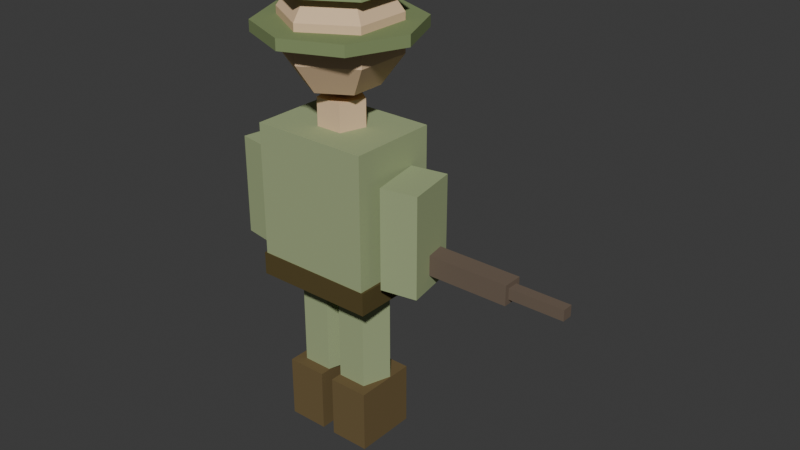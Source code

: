 # Source: unit_infantry.blend  (saved by Blender 5.1.30; exported with 4.5.12 LTS)
import bpy
from mathutils import Matrix  # noqa: F401  (used for matrix-valued properties, if any)

bpy.ops.wm.read_factory_settings(use_empty=True)
scene = bpy.context.scene
scene.name = 'Scene'

# ---- collections
col_collection = bpy.data.collections.new('Collection'); scene.collection.children.link(col_collection)

# ---- materials (node trees are filled in below, after node groups)
mat_inf_skin = bpy.data.materials.new('inf_skin')
mat_inf_skin.diffuse_color = (0.7843, 0.5647, 0.3529, 1.0)
mat_inf_boot = bpy.data.materials.new('inf_boot')
mat_inf_boot.diffuse_color = (0.1647, 0.1176, 0.0549, 1.0)
mat_inf_uniform = bpy.data.materials.new('inf_uniform')
mat_inf_uniform.diffuse_color = (0.3529, 0.4196, 0.2275, 1.0)
mat_inf_belt = bpy.data.materials.new('inf_belt')
mat_inf_belt.diffuse_color = (0.102, 0.07843, 0.03137, 1.0)
mat_inf_helmet = bpy.data.materials.new('inf_helmet')
mat_inf_helmet.diffuse_color = (0.2275, 0.2902, 0.1333, 1.0)
mat_inf_rifle = bpy.data.materials.new('inf_rifle')
mat_inf_rifle.diffuse_color = (0.1647, 0.1255, 0.09412, 1.0)

# ---- material node trees
mat_inf_skin.use_nodes = True; mat_inf_skin.node_tree.nodes.clear()
_N = mat_inf_skin.node_tree.nodes; _L = mat_inf_skin.node_tree.links
n0 = _N.new('ShaderNodeBsdfPrincipled'); n0.name = 'Principled BSDF'; n0.location = (10, 300)
n0.inputs[0].default_value = (0.7843, 0.5647, 0.3529, 1.0)
n0.inputs[2].default_value = 1.0
n0.inputs[13].default_value = 0.0
n1 = _N.new('ShaderNodeOutputMaterial'); n1.name = 'Material Output'; n1.location = (300, 300)
_L.new(n0.outputs[0], n1.inputs[0])
n1.is_active_output = True
mat_inf_boot.use_nodes = True; mat_inf_boot.node_tree.nodes.clear()
_N = mat_inf_boot.node_tree.nodes; _L = mat_inf_boot.node_tree.links
n0 = _N.new('ShaderNodeBsdfPrincipled'); n0.name = 'Principled BSDF'; n0.location = (10, 300)
n0.inputs[0].default_value = (0.1647, 0.1176, 0.0549, 1.0)
n0.inputs[2].default_value = 1.0
n0.inputs[13].default_value = 0.0
n1 = _N.new('ShaderNodeOutputMaterial'); n1.name = 'Material Output'; n1.location = (300, 300)
_L.new(n0.outputs[0], n1.inputs[0])
n1.is_active_output = True
mat_inf_uniform.use_nodes = True; mat_inf_uniform.node_tree.nodes.clear()
_N = mat_inf_uniform.node_tree.nodes; _L = mat_inf_uniform.node_tree.links
n0 = _N.new('ShaderNodeBsdfPrincipled'); n0.name = 'Principled BSDF'; n0.location = (10, 300)
n0.inputs[0].default_value = (0.3529, 0.4196, 0.2275, 1.0)
n0.inputs[2].default_value = 1.0
n0.inputs[13].default_value = 0.0
n1 = _N.new('ShaderNodeOutputMaterial'); n1.name = 'Material Output'; n1.location = (300, 300)
_L.new(n0.outputs[0], n1.inputs[0])
n1.is_active_output = True
mat_inf_belt.use_nodes = True; mat_inf_belt.node_tree.nodes.clear()
_N = mat_inf_belt.node_tree.nodes; _L = mat_inf_belt.node_tree.links
n0 = _N.new('ShaderNodeBsdfPrincipled'); n0.name = 'Principled BSDF'; n0.location = (10, 300)
n0.inputs[0].default_value = (0.102, 0.07843, 0.03137, 1.0)
n0.inputs[2].default_value = 1.0
n0.inputs[13].default_value = 0.0
n1 = _N.new('ShaderNodeOutputMaterial'); n1.name = 'Material Output'; n1.location = (300, 300)
_L.new(n0.outputs[0], n1.inputs[0])
n1.is_active_output = True
mat_inf_helmet.use_nodes = True; mat_inf_helmet.node_tree.nodes.clear()
_N = mat_inf_helmet.node_tree.nodes; _L = mat_inf_helmet.node_tree.links
n0 = _N.new('ShaderNodeBsdfPrincipled'); n0.name = 'Principled BSDF'; n0.location = (10, 300)
n0.inputs[0].default_value = (0.2275, 0.2902, 0.1333, 1.0)
n0.inputs[2].default_value = 1.0
n0.inputs[13].default_value = 0.0
n1 = _N.new('ShaderNodeOutputMaterial'); n1.name = 'Material Output'; n1.location = (300, 300)
_L.new(n0.outputs[0], n1.inputs[0])
n1.is_active_output = True
mat_inf_rifle.use_nodes = True; mat_inf_rifle.node_tree.nodes.clear()
_N = mat_inf_rifle.node_tree.nodes; _L = mat_inf_rifle.node_tree.links
n0 = _N.new('ShaderNodeBsdfPrincipled'); n0.name = 'Principled BSDF'; n0.location = (10, 300)
n0.inputs[0].default_value = (0.1647, 0.1255, 0.09412, 1.0)
n0.inputs[2].default_value = 1.0
n0.inputs[13].default_value = 0.0
n1 = _N.new('ShaderNodeOutputMaterial'); n1.name = 'Material Output'; n1.location = (300, 300)
_L.new(n0.outputs[0], n1.inputs[0])
n1.is_active_output = True

# ---- world
world_world = bpy.data.worlds.new('World'); scene.world = world_world
world_world.use_nodes = True; world_world.node_tree.nodes.clear()
_N = world_world.node_tree.nodes; _L = world_world.node_tree.links
n0 = _N.new('ShaderNodeOutputWorld'); n0.name = 'World Output'; n0.location = (200, 100)
n1 = _N.new('ShaderNodeBackground'); n1.name = 'Background'; n1.location = (-200, 100)
n1.inputs[0].default_value = (0.05088, 0.05088, 0.05088, 1.0)
_L.new(n1.outputs[0], n0.inputs[0])
n0.is_active_output = True
world_world.color = (0.05088, 0.05088, 0.05088)
world_world.sun_shadow_jitter_overblur = 0.0

# ---- meshes
me_sphere = bpy.data.meshes.new('Sphere')
me_sphere.from_pydata([(0.0, 0.0, 0.51), (0.0, 0.0, 0.51), (0.0, 0.0, 0.51), (0.0, 0.0, 0.51), (0.0, 0.0, 0.51), (0.0, 0.0, 0.51), (0.0, 0.06182, 0.4249), (0.0, 0.06182, 0.4249), (0.0, 0.06182, 0.4249), (0.0, 0.06182, 0.4249), (0.0, 0.03821, 0.3924), (0.0, 0.03821, 0.3924), (0.0, 0.03821, 0.3924), (0.0, 0.03821, 0.3924), (0.0, 0.0, 0.38), (0.0, 0.0, 0.38), (0.0, 0.0, 0.38), (0.0, 0.0, 0.38), (0.0, 0.0, 0.38), (0.0, 0.0, 0.38), (0.03309, 0.0191, 0.4976), (0.03309, 0.0191, 0.4976), (0.03309, 0.0191, 0.4976), (0.03309, 0.0191, 0.4976), (0.05354, 0.03091, 0.4651), (0.05354, 0.03091, 0.4651), (0.05354, 0.03091, 0.4651), (0.05354, 0.03091, 0.4651), (0.05354, 0.03091, 0.4249), (0.05354, 0.03091, 0.4249), (0.05354, 0.03091, 0.4249), (0.05354, 0.03091, 0.4249), (0.03309, 0.0191, 0.3924), (0.03309, 0.0191, 0.3924), (0.03309, 0.0191, 0.3924), (0.03309, 0.0191, 0.3924), (0.03309, -0.0191, 0.4976), (0.03309, -0.0191, 0.4976), (0.03309, -0.0191, 0.4976), (0.03309, -0.0191, 0.4976), (0.05354, -0.03091, 0.4651), (0.05354, -0.03091, 0.4651), (0.05354, -0.03091, 0.4651), (0.05354, -0.03091, 0.4651), (0.05354, -0.03091, 0.4249), (0.05354, -0.03091, 0.4249), (0.05354, -0.03091, 0.4249), (0.05354, -0.03091, 0.4249), (0.03309, -0.0191, 0.3924), (0.03309, -0.0191, 0.3924), (0.03309, -0.0191, 0.3924), (0.03309, -0.0191, 0.3924), (-7.451e-09, -0.03821, 0.4976), (-7.451e-09, -0.03821, 0.4976), (-7.451e-09, -0.03821, 0.4976), (-7.451e-09, -0.03821, 0.4976), (-7.451e-09, -0.06182, 0.4651), (-7.451e-09, -0.06182, 0.4651), (-7.451e-09, -0.06182, 0.4651), (-7.451e-09, -0.06182, 0.4651), (-7.451e-09, -0.06182, 0.4249), (-7.451e-09, -0.06182, 0.4249), (-7.451e-09, -0.06182, 0.4249), (-7.451e-09, -0.06182, 0.4249), (-7.451e-09, -0.03821, 0.3924), (-7.451e-09, -0.03821, 0.3924), (-7.451e-09, -0.03821, 0.3924), (-7.451e-09, -0.03821, 0.3924), (-0.03309, -0.0191, 0.4976), (-0.03309, -0.0191, 0.4976), (-0.03309, -0.0191, 0.4976), (-0.03309, -0.0191, 0.4976), (-0.05354, -0.03091, 0.4651), (-0.05354, -0.03091, 0.4651), (-0.05354, -0.03091, 0.4651), (-0.05354, -0.03091, 0.4651), (-0.05354, -0.03091, 0.4249), (-0.05354, -0.03091, 0.4249), (-0.05354, -0.03091, 0.4249), (-0.05354, -0.03091, 0.4249), (-0.03309, -0.0191, 0.3924), (-0.03309, -0.0191, 0.3924), (-0.03309, -0.0191, 0.3924), (-0.03309, -0.0191, 0.3924), (-0.03309, 0.0191, 0.4976), (-0.03309, 0.0191, 0.4976), (-0.03309, 0.0191, 0.4976), (-0.03309, 0.0191, 0.4976), (-0.05354, 0.03091, 0.4651), (-0.05354, 0.03091, 0.4651), (-0.05354, 0.03091, 0.4651), (-0.05354, 0.03091, 0.4651), (-0.05354, 0.03091, 0.4249), (-0.05354, 0.03091, 0.4249), (-0.05354, 0.03091, 0.4249), (-0.05354, 0.03091, 0.4249), (-0.03309, 0.0191, 0.3924), (-0.03309, 0.0191, 0.3924), (-0.03309, 0.0191, 0.3924), (-0.03309, 0.0191, 0.3924), (1.49e-08, 0.03821, 0.4976), (1.49e-08, 0.03821, 0.4976), (1.49e-08, 0.03821, 0.4976), (1.49e-08, 0.03821, 0.4976), (1.863e-08, 0.06182, 0.4651), (1.863e-08, 0.06182, 0.4651), (1.863e-08, 0.06182, 0.4651), (1.863e-08, 0.06182, 0.4651), (0.0, 0.025, 0.35), (0.0, 0.025, 0.35), (0.0, 0.025, 0.35), (0.0, 0.025, 0.38), (0.0, 0.025, 0.38), (0.0, 0.025, 0.38), (0.02378, 0.007725, 0.35), (0.02378, 0.007725, 0.35), (0.02378, 0.007725, 0.35), (0.02378, 0.007725, 0.38), (0.02378, 0.007725, 0.38), (0.02378, 0.007725, 0.38), (0.01469, -0.02023, 0.35), (0.01469, -0.02023, 0.35), (0.01469, -0.02023, 0.35), (0.01469, -0.02023, 0.38), (0.01469, -0.02023, 0.38), (0.01469, -0.02023, 0.38), (-0.01469, -0.02023, 0.35), (-0.01469, -0.02023, 0.35), (-0.01469, -0.02023, 0.35), (-0.01469, -0.02023, 0.38), (-0.01469, -0.02023, 0.38), (-0.01469, -0.02023, 0.38), (-0.02378, 0.007725, 0.35), (-0.02378, 0.007725, 0.35), (-0.02378, 0.007725, 0.35), (-0.02378, 0.007725, 0.38), (-0.02378, 0.007725, 0.38), (-0.02378, 0.007725, 0.38), (-0.0525, -0.035, 0.0), (-0.0525, -0.035, 0.0), (-0.0525, -0.035, 0.0), (-0.0525, -0.035, 0.07), (-0.0525, -0.035, 0.07), (-0.0525, -0.035, 0.07), (-0.0525, 0.035, 0.0), (-0.0525, 0.035, 0.0), (-0.0525, 0.035, 0.0), (-0.0525, 0.035, 0.07), (-0.0525, 0.035, 0.07), (-0.0525, 0.035, 0.07), (-0.0075, -0.035, 0.0), (-0.0075, -0.035, 0.0), (-0.0075, -0.035, 0.0), (-0.0075, -0.035, 0.07), (-0.0075, -0.035, 0.07), (-0.0075, -0.035, 0.07), (-0.0075, 0.035, 0.0), (-0.0075, 0.035, 0.0), (-0.0075, 0.035, 0.0), (-0.0075, 0.035, 0.07), (-0.0075, 0.035, 0.07), (-0.0075, 0.035, 0.07), (0.0075, -0.035, 0.0), (0.0075, -0.035, 0.0), (0.0075, -0.035, 0.0), (0.0075, -0.035, 0.07), (0.0075, -0.035, 0.07), (0.0075, -0.035, 0.07), (0.0075, 0.035, 0.0), (0.0075, 0.035, 0.0), (0.0075, 0.035, 0.0), (0.0075, 0.035, 0.07), (0.0075, 0.035, 0.07), (0.0075, 0.035, 0.07), (0.0525, -0.035, 0.0), (0.0525, -0.035, 0.0), (0.0525, -0.035, 0.0), (0.0525, -0.035, 0.07), (0.0525, -0.035, 0.07), (0.0525, -0.035, 0.07), (0.0525, 0.035, 0.0), (0.0525, 0.035, 0.0), (0.0525, 0.035, 0.0), (0.0525, 0.035, 0.07), (0.0525, 0.035, 0.07), (0.0525, 0.035, 0.07), (-0.025, 0.028, 0.07), (-0.025, 0.028, 0.07), (-0.025, 0.028, 0.07), (-0.025, 0.028, 0.18), (-0.025, 0.028, 0.18), (-0.025, 0.028, 0.18), (0.00163, 0.008652, 0.07), (0.00163, 0.008652, 0.07), (0.00163, 0.008652, 0.07), (0.00163, 0.008652, 0.18), (0.00163, 0.008652, 0.18), (0.00163, 0.008652, 0.18), (-0.008542, -0.02265, 0.07), (-0.008542, -0.02265, 0.07), (-0.008542, -0.02265, 0.07), (-0.008542, -0.02265, 0.18), (-0.008542, -0.02265, 0.18), (-0.008542, -0.02265, 0.18), (-0.04146, -0.02265, 0.07), (-0.04146, -0.02265, 0.07), (-0.04146, -0.02265, 0.07), (-0.04146, -0.02265, 0.18), (-0.04146, -0.02265, 0.18), (-0.04146, -0.02265, 0.18), (-0.05163, 0.008652, 0.07), (-0.05163, 0.008652, 0.07), (-0.05163, 0.008652, 0.07), (-0.05163, 0.008652, 0.18), (-0.05163, 0.008652, 0.18), (-0.05163, 0.008652, 0.18), (0.025, 0.028, 0.07), (0.025, 0.028, 0.07), (0.025, 0.028, 0.07), (0.025, 0.028, 0.18), (0.025, 0.028, 0.18), (0.025, 0.028, 0.18), (0.05163, 0.008652, 0.07), (0.05163, 0.008652, 0.07), (0.05163, 0.008652, 0.07), (0.05163, 0.008652, 0.18), (0.05163, 0.008652, 0.18), (0.05163, 0.008652, 0.18), (0.04146, -0.02265, 0.07), (0.04146, -0.02265, 0.07), (0.04146, -0.02265, 0.07), (0.04146, -0.02265, 0.18), (0.04146, -0.02265, 0.18), (0.04146, -0.02265, 0.18), (0.008542, -0.02265, 0.07), (0.008542, -0.02265, 0.07), (0.008542, -0.02265, 0.07), (0.008542, -0.02265, 0.18), (0.008542, -0.02265, 0.18), (0.008542, -0.02265, 0.18), (-0.00163, 0.008652, 0.07), (-0.00163, 0.008652, 0.07), (-0.00163, 0.008652, 0.07), (-0.00163, 0.008652, 0.18), (-0.00163, 0.008652, 0.18), (-0.00163, 0.008652, 0.18), (-0.065, -0.05, 0.18), (-0.065, -0.05, 0.18), (-0.065, -0.05, 0.18), (-0.065, -0.05, 0.35), (-0.065, -0.05, 0.35), (-0.065, -0.05, 0.35), (-0.065, 0.05, 0.18), (-0.065, 0.05, 0.18), (-0.065, 0.05, 0.18), (-0.065, 0.05, 0.35), (-0.065, 0.05, 0.35), (-0.065, 0.05, 0.35), (0.065, -0.05, 0.18), (0.065, -0.05, 0.18), (0.065, -0.05, 0.18), (0.065, -0.05, 0.35), (0.065, -0.05, 0.35), (0.065, -0.05, 0.35), (0.065, 0.05, 0.18), (0.065, 0.05, 0.18), (0.065, 0.05, 0.18), (0.065, 0.05, 0.35), (0.065, 0.05, 0.35), (0.065, 0.05, 0.35), (-0.1149, -0.02607, 0.205), (-0.1149, -0.02607, 0.205), (-0.1149, -0.02607, 0.205), (-0.1149, -0.02607, 0.315), (-0.1149, -0.02607, 0.315), (-0.1149, -0.02607, 0.315), (-0.1045, 0.03302, 0.205), (-0.1045, 0.03302, 0.205), (-0.1045, 0.03302, 0.205), (-0.1045, 0.03302, 0.315), (-0.1045, 0.03302, 0.315), (-0.1045, 0.03302, 0.315), (-0.07551, -0.03302, 0.205), (-0.07551, -0.03302, 0.205), (-0.07551, -0.03302, 0.205), (-0.07551, -0.03302, 0.315), (-0.07551, -0.03302, 0.315), (-0.07551, -0.03302, 0.315), (-0.06509, 0.02607, 0.205), (-0.06509, 0.02607, 0.205), (-0.06509, 0.02607, 0.205), (-0.06509, 0.02607, 0.315), (-0.06509, 0.02607, 0.315), (-0.06509, 0.02607, 0.315), (0.07551, -0.03302, 0.205), (0.07551, -0.03302, 0.205), (0.07551, -0.03302, 0.205), (0.07551, -0.03302, 0.315), (0.07551, -0.03302, 0.315), (0.07551, -0.03302, 0.315), (0.06509, 0.02607, 0.205), (0.06509, 0.02607, 0.205), (0.06509, 0.02607, 0.205), (0.06509, 0.02607, 0.315), (0.06509, 0.02607, 0.315), (0.06509, 0.02607, 0.315), (0.1149, -0.02607, 0.205), (0.1149, -0.02607, 0.205), (0.1149, -0.02607, 0.205), (0.1149, -0.02607, 0.315), (0.1149, -0.02607, 0.315), (0.1149, -0.02607, 0.315), (0.1045, 0.03302, 0.205), (0.1045, 0.03302, 0.205), (0.1045, 0.03302, 0.205), (0.1045, 0.03302, 0.315), (0.1045, 0.03302, 0.315), (0.1045, 0.03302, 0.315), (-0.0675, -0.051, 0.18), (-0.0675, -0.051, 0.18), (-0.0675, -0.051, 0.18), (-0.0675, -0.051, 0.205), (-0.0675, -0.051, 0.205), (-0.0675, -0.051, 0.205), (-0.0675, 0.051, 0.18), (-0.0675, 0.051, 0.18), (-0.0675, 0.051, 0.18), (-0.0675, 0.051, 0.205), (-0.0675, 0.051, 0.205), (-0.0675, 0.051, 0.205), (0.0675, -0.051, 0.18), (0.0675, -0.051, 0.18), (0.0675, -0.051, 0.18), (0.0675, -0.051, 0.205), (0.0675, -0.051, 0.205), (0.0675, -0.051, 0.205), (0.0675, 0.051, 0.18), (0.0675, 0.051, 0.18), (0.0675, 0.051, 0.18), (0.0675, 0.051, 0.205), (0.0675, 0.051, 0.205), (0.0675, 0.051, 0.205), (0.0, 0.0, 0.525), (0.0, 0.0, 0.525), (0.0, 0.0, 0.525), (0.0, 0.0, 0.525), (0.0, 0.0, 0.525), (0.0, 0.0, 0.525), (0.05625, 0.03248, 0.4875), (0.05625, 0.03248, 0.4875), (0.05625, -0.03248, 0.4875), (0.05625, -0.03248, 0.4875), (-1.304e-08, -0.06495, 0.4875), (-1.304e-08, -0.06495, 0.4875), (-0.05625, -0.03248, 0.4875), (-0.05625, -0.03248, 0.4875), (-0.05625, 0.03248, 0.4875), (-0.05625, 0.03248, 0.4875), (2.608e-08, 0.06495, 0.4875), (2.608e-08, 0.06495, 0.4875), (0.0, 0.085, 0.445), (0.0, 0.085, 0.445), (0.0, 0.085, 0.445), (0.0, 0.085, 0.457), (0.0, 0.085, 0.457), (0.0, 0.085, 0.457), (0.0601, 0.0601, 0.445), (0.0601, 0.0601, 0.445), (0.0601, 0.0601, 0.445), (0.0601, 0.0601, 0.457), (0.0601, 0.0601, 0.457), (0.0601, 0.0601, 0.457), (0.085, 0.0, 0.445), (0.085, 0.0, 0.445), (0.085, 0.0, 0.445), (0.085, 0.0, 0.457), (0.085, 0.0, 0.457), (0.085, 0.0, 0.457), (0.0601, -0.0601, 0.445), (0.0601, -0.0601, 0.445), (0.0601, -0.0601, 0.445), (0.0601, -0.0601, 0.457), (0.0601, -0.0601, 0.457), (0.0601, -0.0601, 0.457), (0.0, -0.085, 0.445), (0.0, -0.085, 0.445), (0.0, -0.085, 0.445), (0.0, -0.085, 0.457), (0.0, -0.085, 0.457), (0.0, -0.085, 0.457), (-0.0601, -0.0601, 0.445), (-0.0601, -0.0601, 0.445), (-0.0601, -0.0601, 0.445), (-0.0601, -0.0601, 0.457), (-0.0601, -0.0601, 0.457), (-0.0601, -0.0601, 0.457), (-0.085, 0.0, 0.445), (-0.085, 0.0, 0.445), (-0.085, 0.0, 0.445), (-0.085, 0.0, 0.457), (-0.085, 0.0, 0.457), (-0.085, 0.0, 0.457), (-0.0601, 0.0601, 0.445), (-0.0601, 0.0601, 0.445), (-0.0601, 0.0601, 0.445), (-0.0601, 0.0601, 0.457), (-0.0601, 0.0601, 0.457), (-0.0601, 0.0601, 0.457), (0.0, -0.001, 0.22), (0.0, -0.001, 0.22), (0.0, -0.001, 0.22), (0.0, -0.001, 0.242), (0.0, -0.001, 0.242), (0.0, -0.001, 0.242), (0.0, 0.021, 0.22), (0.0, 0.021, 0.22), (0.0, 0.021, 0.22), (0.0, 0.021, 0.242), (0.0, 0.021, 0.242), (0.0, 0.021, 0.242), (0.2, -0.001, 0.22), (0.2, -0.001, 0.22), (0.2, -0.001, 0.22), (0.2, -0.001, 0.242), (0.2, -0.001, 0.242), (0.2, -0.001, 0.242), (0.2, 0.021, 0.22), (0.2, 0.021, 0.22), (0.2, 0.021, 0.22), (0.2, 0.021, 0.242), (0.2, 0.021, 0.242), (0.2, 0.021, 0.242), (0.16, 0.004, 0.225), (0.16, 0.004, 0.225), (0.16, 0.004, 0.225), (0.16, 0.004, 0.237), (0.16, 0.004, 0.237), (0.16, 0.004, 0.237), (0.16, 0.016, 0.225), (0.16, 0.016, 0.225), (0.16, 0.016, 0.225), (0.16, 0.016, 0.237), (0.16, 0.016, 0.237), (0.16, 0.016, 0.237), (0.26, 0.004, 0.225), (0.26, 0.004, 0.225), (0.26, 0.004, 0.225), (0.26, 0.004, 0.237), (0.26, 0.004, 0.237), (0.26, 0.004, 0.237), (0.26, 0.016, 0.225), (0.26, 0.016, 0.225), (0.26, 0.016, 0.225), (0.26, 0.016, 0.237), (0.26, 0.016, 0.237), (0.26, 0.016, 0.237)], [], [(100, 1, 20), (11, 6, 28), (11, 28, 34), (104, 101, 22), (104, 22, 24), (15, 10, 32), (7, 105, 25), (7, 25, 29), (16, 33, 49), (31, 27, 43), (31, 43, 47), (21, 2, 37), (35, 30, 46), (35, 46, 51), (26, 23, 39), (26, 39, 42), (14, 48, 64), (45, 41, 57), (45, 57, 61), (36, 0, 52), (50, 44, 60), (50, 60, 65), (40, 38, 53), (40, 53, 56), (17, 66, 80), (63, 59, 73), (63, 73, 77), (54, 3, 68), (67, 62, 76), (67, 76, 82), (58, 55, 70), (58, 70, 72), (19, 81, 97), (79, 75, 91), (79, 91, 95), (69, 5, 85), (83, 78, 94), (83, 94, 99), (74, 71, 87), (74, 87, 90), (18, 96, 12), (93, 89, 107), (93, 107, 9), (84, 4, 102), (98, 92, 8), (98, 8, 13), (88, 86, 103), (88, 103, 106), (109, 112, 118), (109, 118, 115), (116, 119, 125), (116, 125, 122), (120, 123, 129), (120, 129, 126), (124, 117, 111), (111, 135, 130), (111, 130, 124), (128, 131, 137), (128, 137, 134), (133, 136, 113), (133, 113, 110), (132, 108, 114), (114, 121, 127), (114, 127, 132), (140, 143, 149), (140, 149, 146), (144, 147, 159), (144, 159, 156), (158, 161, 155), (158, 155, 152), (150, 153, 141), (150, 141, 138), (145, 157, 151), (145, 151, 139), (160, 148, 142), (160, 142, 154), (164, 167, 173), (164, 173, 170), (168, 171, 183), (168, 183, 180), (182, 185, 179), (182, 179, 176), (174, 177, 165), (174, 165, 162), (169, 181, 175), (169, 175, 163), (184, 172, 166), (184, 166, 178), (187, 190, 196), (187, 196, 193), (194, 197, 203), (194, 203, 200), (198, 201, 207), (198, 207, 204), (202, 195, 189), (189, 213, 208), (189, 208, 202), (206, 209, 215), (206, 215, 212), (211, 214, 191), (211, 191, 188), (210, 186, 192), (192, 199, 205), (192, 205, 210), (217, 220, 226), (217, 226, 223), (224, 227, 233), (224, 233, 230), (228, 231, 237), (228, 237, 234), (232, 225, 219), (219, 243, 238), (219, 238, 232), (236, 239, 245), (236, 245, 242), (241, 244, 221), (241, 221, 218), (240, 216, 222), (222, 229, 235), (222, 235, 240), (248, 251, 257), (248, 257, 254), (252, 255, 267), (252, 267, 264), (266, 269, 263), (266, 263, 260), (258, 261, 249), (258, 249, 246), (253, 265, 259), (253, 259, 247), (268, 256, 250), (268, 250, 262), (272, 275, 281), (272, 281, 278), (277, 280, 292), (277, 292, 289), (290, 293, 286), (290, 286, 283), (284, 287, 274), (284, 274, 271), (276, 288, 282), (276, 282, 270), (291, 279, 273), (291, 273, 285), (296, 299, 305), (296, 305, 302), (301, 304, 317), (301, 317, 314), (313, 316, 311), (313, 311, 308), (307, 310, 298), (307, 298, 295), (300, 312, 306), (300, 306, 294), (315, 303, 297), (315, 297, 309), (320, 323, 329), (320, 329, 326), (324, 327, 339), (324, 339, 336), (338, 341, 335), (338, 335, 332), (330, 333, 321), (330, 321, 318), (325, 337, 331), (325, 331, 319), (340, 328, 322), (340, 322, 334), (358, 343, 348), (349, 344, 351), (350, 342, 352), (353, 345, 354), (355, 347, 357), (356, 346, 359), (361, 364, 370), (361, 370, 367), (368, 371, 377), (368, 377, 374), (373, 376, 383), (373, 383, 380), (379, 382, 388), (379, 388, 385), (386, 389, 394), (386, 394, 391), (392, 395, 400), (392, 400, 397), (375, 369, 363), (363, 405, 399), (399, 393, 387), (387, 381, 375), (375, 363, 399), (399, 387, 375), (398, 401, 407), (398, 407, 404), (403, 406, 365), (403, 365, 362), (402, 360, 366), (366, 372, 378), (378, 384, 390), (390, 396, 402), (402, 366, 378), (378, 390, 402), (410, 413, 419), (410, 419, 416), (414, 417, 429), (414, 429, 426), (428, 431, 425), (428, 425, 422), (420, 423, 411), (420, 411, 408), (415, 427, 421), (415, 421, 409), (430, 418, 412), (430, 412, 424), (434, 437, 443), (434, 443, 440), (438, 441, 453), (438, 453, 450), (452, 455, 449), (452, 449, 446), (444, 447, 435), (444, 435, 432), (439, 451, 445), (439, 445, 433), (454, 442, 436), (454, 436, 448)])
me_sphere.polygons.foreach_set('use_smooth', [0, 0, 0, 0, 0, 0, 0, 0, 0, 0, 0, 0, 0, 0, 0, 1, 0, 0, 0, 0, 0, 0, 0, 0, 0, 0, 0, 0, 0, 0, 0, 0, 0, 0, 0, 0, 0, 1, 0, 1, 0, 0, 0, 0, 0, 0, 0, 0, 0, 0, 0, 0, 0, 0, 0, 0, 0, 0, 1, 0, 0, 0, 0, 0, 0, 0, 0, 0, 0, 0, 0, 0, 0, 0, 0, 0, 0, 0, 0, 0, 0, 0, 0, 0, 0, 0, 0, 0, 0, 0, 0, 0, 0, 0, 0, 0, 0, 0, 0, 0, 0, 0, 0, 0, 0, 0, 0, 0, 0, 0, 0, 0, 0, 0, 0, 0, 0, 0, 0, 0, 0, 0, 0, 0, 0, 0, 0, 0, 0, 0, 0, 0, 0, 0, 0, 0, 0, 0, 0, 0, 0, 0, 0, 0, 0, 0, 0, 0, 0, 0, 0, 0, 0, 0, 0, 0, 0, 0, 0, 0, 0, 0, 0, 0, 0, 0, 0, 0, 0, 0, 0, 0, 0, 0, 1, 1, 0, 0, 0, 0, 1, 1, 1, 1, 0, 0, 0, 0, 0, 0, 0, 0, 0, 0, 1, 1, 0, 0, 0, 0, 0, 0, 0, 0, 0, 0, 0, 0, 0, 0, 0, 0, 0, 0, 0, 0, 0, 0, 0, 0, 0, 0, 0, 0, 0, 0])
me_sphere.polygons.foreach_set('material_index', [0, 0, 0, 0, 0, 0, 0, 0, 0, 0, 0, 0, 0, 0, 0, 0, 0, 0, 0, 0, 0, 0, 0, 0, 0, 0, 0, 0, 0, 0, 0, 0, 0, 0, 0, 0, 0, 0, 0, 0, 0, 0, 0, 0, 0, 0, 0, 0, 0, 0, 0, 0, 0, 0, 0, 0, 0, 0, 0, 0, 0, 0, 0, 0, 1, 1, 1, 1, 1, 1, 1, 1, 1, 1, 1, 1, 1, 1, 1, 1, 1, 1, 1, 1, 1, 1, 1, 1, 2, 2, 2, 2, 2, 2, 2, 2, 2, 2, 2, 2, 2, 2, 2, 2, 2, 2, 2, 2, 2, 2, 2, 2, 2, 2, 2, 2, 2, 2, 2, 2, 2, 2, 2, 2, 2, 2, 2, 2, 2, 2, 2, 2, 2, 2, 2, 2, 2, 2, 2, 2, 2, 2, 2, 2, 2, 2, 2, 2, 2, 2, 2, 2, 2, 2, 2, 2, 3, 3, 3, 3, 3, 3, 3, 3, 3, 3, 3, 3, 4, 4, 4, 4, 4, 4, 4, 4, 4, 4, 4, 4, 4, 4, 4, 4, 4, 4, 4, 4, 4, 4, 4, 4, 4, 4, 4, 4, 4, 4, 4, 4, 4, 4, 5, 5, 5, 5, 5, 5, 5, 5, 5, 5, 5, 5, 5, 5, 5, 5, 5, 5, 5, 5, 5, 5, 5, 5])
_uv = me_sphere.uv_layers.new(name='UVMap')
_uv.uv.foreach_set('vector', [0.6667, 0.8, 0.5833, 1.0, 0.5, 0.8, 0.6667, 0.2, 0.6667, 0.4, 0.5, 0.4, 0.6667, 0.2, 0.5, 0.4, 0.5, 0.2, 0.6667, 0.6, 0.6667, 0.8, 0.5, 0.8, 0.6667, 0.6, 0.5, 0.8, 0.5, 0.6, 0.5833, 0.0, 0.6667, 0.2, 0.5, 0.2, 0.6667, 0.4, 0.6667, 0.6, 0.5, 0.6, 0.6667, 0.4, 0.5, 0.6, 0.5, 0.4, 0.4167, 0.0, 0.5, 0.2, 0.3333, 0.2, 0.5, 0.4, 0.5, 0.6, 0.3333, 0.6, 0.5, 0.4, 0.3333, 0.6, 0.3333, 0.4, 0.5, 0.8, 0.4167, 1.0, 0.3333, 0.8, 0.5, 0.2, 0.5, 0.4, 0.3333, 0.4, 0.5, 0.2, 0.3333, 0.4, 0.3333, 0.2, 0.5, 0.6, 0.5, 0.8, 0.3333, 0.8, 0.5, 0.6, 0.3333, 0.8, 0.3333, 0.6, 0.25, 0.0, 0.3333, 0.2, 0.1667, 0.2, 0.3333, 0.4, 0.3333, 0.6, 0.1667, 0.6, 0.3333, 0.4, 0.1667, 0.6, 0.1667, 0.4, 0.3333, 0.8, 0.25, 1.0, 0.1667, 0.8, 0.3333, 0.2, 0.3333, 0.4, 0.1667, 0.4, 0.3333, 0.2, 0.1667, 0.4, 0.1667, 0.2, 0.3333, 0.6, 0.3333, 0.8, 0.1667, 0.8, 0.3333, 0.6, 0.1667, 0.8, 0.1667, 0.6, 0.08333, 0.0, 0.1667, 0.2, 0.0, 0.2, 0.1667, 0.4, 0.1667, 0.6, 0.0, 0.6, 0.1667, 0.4, 0.0, 0.6, 0.0, 0.4, 0.1667, 0.8, 0.08333, 1.0, 0.0, 0.8, 0.1667, 0.2, 0.1667, 0.4, 0.0, 0.4, 0.1667, 0.2, 0.0, 0.4, 0.0, 0.2, 0.1667, 0.6, 0.1667, 0.8, 0.0, 0.8, 0.1667, 0.6, 0.0, 0.8, 0.0, 0.6, 0.9167, 0.0, 1.0, 0.2, 0.8333, 0.2, 1.0, 0.4, 1.0, 0.6, 0.8333, 0.6, 1.0, 0.4, 0.8333, 0.6, 0.8333, 0.4, 1.0, 0.8, 0.9167, 1.0, 0.8333, 0.8, 1.0, 0.2, 1.0, 0.4, 0.8333, 0.4, 1.0, 0.2, 0.8333, 0.4, 0.8333, 0.2, 1.0, 0.6, 1.0, 0.8, 0.8333, 0.8, 1.0, 0.6, 0.8333, 0.8, 0.8333, 0.6, 0.75, 0.0, 0.8333, 0.2, 0.6667, 0.2, 0.8333, 0.4, 0.8333, 0.6, 0.6667, 0.6, 0.8333, 0.4, 0.6667, 0.6, 0.6667, 0.4, 0.8333, 0.8, 0.75, 1.0, 0.6667, 0.8, 0.8333, 0.2, 0.8333, 0.4, 0.6667, 0.4, 0.8333, 0.2, 0.6667, 0.4, 0.6667, 0.2, 0.8333, 0.6, 0.8333, 0.8, 0.6667, 0.8, 0.8333, 0.6, 0.6667, 0.8, 0.6667, 0.6, 1.0, 0.5, 1.0, 1.0, 0.8, 1.0, 1.0, 0.5, 0.8, 1.0, 0.8, 0.5, 0.8, 0.5, 0.8, 1.0, 0.6, 1.0, 0.8, 0.5, 0.6, 1.0, 0.6, 0.5, 0.6, 0.5, 0.6, 1.0, 0.4, 1.0, 0.6, 0.5, 0.4, 1.0, 0.4, 0.5, 0.3911, 0.05584, 0.4783, 0.3242, 0.25, 0.49, 0.25, 0.49, 0.02175, 0.3242, 0.1089, 0.05584, 0.25, 0.49, 0.1089, 0.05584, 0.3911, 0.05584, 0.4, 0.5, 0.4, 1.0, 0.2, 1.0, 0.4, 0.5, 0.2, 1.0, 0.2, 0.5, 0.2, 0.5, 0.2, 1.0, 2.98e-08, 1.0, 0.2, 0.5, 2.98e-08, 1.0, 2.98e-08, 0.5, 0.5217, 0.3242, 0.75, 0.49, 0.9783, 0.3242, 0.9783, 0.3242, 0.8911, 0.05584, 0.6089, 0.05584, 0.9783, 0.3242, 0.6089, 0.05584, 0.5217, 0.3242, 0.375, 0.0, 0.625, 0.0, 0.625, 0.25, 0.375, 0.0, 0.625, 0.25, 0.375, 0.25, 0.375, 0.25, 0.625, 0.25, 0.625, 0.5, 0.375, 0.25, 0.625, 0.5, 0.375, 0.5, 0.375, 0.5, 0.625, 0.5, 0.625, 0.75, 0.375, 0.5, 0.625, 0.75, 0.375, 0.75, 0.375, 0.75, 0.625, 0.75, 0.625, 1.0, 0.375, 0.75, 0.625, 1.0, 0.375, 1.0, 0.125, 0.5, 0.375, 0.5, 0.375, 0.75, 0.125, 0.5, 0.375, 0.75, 0.125, 0.75, 0.625, 0.5, 0.875, 0.5, 0.875, 0.75, 0.625, 0.5, 0.875, 0.75, 0.625, 0.75, 0.375, 0.0, 0.625, 0.0, 0.625, 0.25, 0.375, 0.0, 0.625, 0.25, 0.375, 0.25, 0.375, 0.25, 0.625, 0.25, 0.625, 0.5, 0.375, 0.25, 0.625, 0.5, 0.375, 0.5, 0.375, 0.5, 0.625, 0.5, 0.625, 0.75, 0.375, 0.5, 0.625, 0.75, 0.375, 0.75, 0.375, 0.75, 0.625, 0.75, 0.625, 1.0, 0.375, 0.75, 0.625, 1.0, 0.375, 1.0, 0.125, 0.5, 0.375, 0.5, 0.375, 0.75, 0.125, 0.5, 0.375, 0.75, 0.125, 0.75, 0.625, 0.5, 0.875, 0.5, 0.875, 0.75, 0.625, 0.5, 0.875, 0.75, 0.625, 0.75, 1.0, 0.5, 1.0, 1.0, 0.8, 1.0, 1.0, 0.5, 0.8, 1.0, 0.8, 0.5, 0.8, 0.5, 0.8, 1.0, 0.6, 1.0, 0.8, 0.5, 0.6, 1.0, 0.6, 0.5, 0.6, 0.5, 0.6, 1.0, 0.4, 1.0, 0.6, 0.5, 0.4, 1.0, 0.4, 0.5, 0.3911, 0.05584, 0.4783, 0.3242, 0.25, 0.49, 0.25, 0.49, 0.02175, 0.3242, 0.1089, 0.05584, 0.25, 0.49, 0.1089, 0.05584, 0.3911, 0.05584, 0.4, 0.5, 0.4, 1.0, 0.2, 1.0, 0.4, 0.5, 0.2, 1.0, 0.2, 0.5, 0.2, 0.5, 0.2, 1.0, 2.98e-08, 1.0, 0.2, 0.5, 2.98e-08, 1.0, 2.98e-08, 0.5, 0.5217, 0.3242, 0.75, 0.49, 0.9783, 0.3242, 0.9783, 0.3242, 0.8911, 0.05584, 0.6089, 0.05584, 0.9783, 0.3242, 0.6089, 0.05584, 0.5217, 0.3242, 1.0, 0.5, 1.0, 1.0, 0.8, 1.0, 1.0, 0.5, 0.8, 1.0, 0.8, 0.5, 0.8, 0.5, 0.8, 1.0, 0.6, 1.0, 0.8, 0.5, 0.6, 1.0, 0.6, 0.5, 0.6, 0.5, 0.6, 1.0, 0.4, 1.0, 0.6, 0.5, 0.4, 1.0, 0.4, 0.5, 0.3911, 0.05584, 0.4783, 0.3242, 0.25, 0.49, 0.25, 0.49, 0.02175, 0.3242, 0.1089, 0.05584, 0.25, 0.49, 0.1089, 0.05584, 0.3911, 0.05584, 0.4, 0.5, 0.4, 1.0, 0.2, 1.0, 0.4, 0.5, 0.2, 1.0, 0.2, 0.5, 0.2, 0.5, 0.2, 1.0, 2.98e-08, 1.0, 0.2, 0.5, 2.98e-08, 1.0, 2.98e-08, 0.5, 0.5217, 0.3242, 0.75, 0.49, 0.9783, 0.3242, 0.9783, 0.3242, 0.8911, 0.05584, 0.6089, 0.05584, 0.9783, 0.3242, 0.6089, 0.05584, 0.5217, 0.3242, 0.375, 0.0, 0.625, 0.0, 0.625, 0.25, 0.375, 0.0, 0.625, 0.25, 0.375, 0.25, 0.375, 0.25, 0.625, 0.25, 0.625, 0.5, 0.375, 0.25, 0.625, 0.5, 0.375, 0.5, 0.375, 0.5, 0.625, 0.5, 0.625, 0.75, 0.375, 0.5, 0.625, 0.75, 0.375, 0.75, 0.375, 0.75, 0.625, 0.75, 0.625, 1.0, 0.375, 0.75, 0.625, 1.0, 0.375, 1.0, 0.125, 0.5, 0.375, 0.5, 0.375, 0.75, 0.125, 0.5, 0.375, 0.75, 0.125, 0.75, 0.625, 0.5, 0.875, 0.5, 0.875, 0.75, 0.625, 0.5, 0.875, 0.75, 0.625, 0.75, 0.375, 0.0, 0.625, 0.0, 0.625, 0.25, 0.375, 0.0, 0.625, 0.25, 0.375, 0.25, 0.375, 0.25, 0.625, 0.25, 0.625, 0.5, 0.375, 0.25, 0.625, 0.5, 0.375, 0.5, 0.375, 0.5, 0.625, 0.5, 0.625, 0.75, 0.375, 0.5, 0.625, 0.75, 0.375, 0.75, 0.375, 0.75, 0.625, 0.75, 0.625, 1.0, 0.375, 0.75, 0.625, 1.0, 0.375, 1.0, 0.125, 0.5, 0.375, 0.5, 0.375, 0.75, 0.125, 0.5, 0.375, 0.75, 0.125, 0.75, 0.625, 0.5, 0.875, 0.5, 0.875, 0.75, 0.625, 0.5, 0.875, 0.75, 0.625, 0.75, 0.375, 0.0, 0.625, 0.0, 0.625, 0.25, 0.375, 0.0, 0.625, 0.25, 0.375, 0.25, 0.375, 0.25, 0.625, 0.25, 0.625, 0.5, 0.375, 0.25, 0.625, 0.5, 0.375, 0.5, 0.375, 0.5, 0.625, 0.5, 0.625, 0.75, 0.375, 0.5, 0.625, 0.75, 0.375, 0.75, 0.375, 0.75, 0.625, 0.75, 0.625, 1.0, 0.375, 0.75, 0.625, 1.0, 0.375, 1.0, 0.125, 0.5, 0.375, 0.5, 0.375, 0.75, 0.125, 0.5, 0.375, 0.75, 0.125, 0.75, 0.625, 0.5, 0.875, 0.5, 0.875, 0.75, 0.625, 0.5, 0.875, 0.75, 0.625, 0.75, 0.375, 0.0, 0.625, 0.0, 0.625, 0.25, 0.375, 0.0, 0.625, 0.25, 0.375, 0.25, 0.375, 0.25, 0.625, 0.25, 0.625, 0.5, 0.375, 0.25, 0.625, 0.5, 0.375, 0.5, 0.375, 0.5, 0.625, 0.5, 0.625, 0.75, 0.375, 0.5, 0.625, 0.75, 0.375, 0.75, 0.375, 0.75, 0.625, 0.75, 0.625, 1.0, 0.375, 0.75, 0.625, 1.0, 0.375, 1.0, 0.125, 0.5, 0.375, 0.5, 0.375, 0.75, 0.125, 0.5, 0.375, 0.75, 0.125, 0.75, 0.625, 0.5, 0.875, 0.5, 0.875, 0.75, 0.625, 0.5, 0.875, 0.75, 0.625, 0.75, 0.6667, 0.6667, 0.5833, 1.0, 0.5, 0.6667, 0.5, 0.6667, 0.4167, 1.0, 0.3333, 0.6667, 0.3333, 0.6667, 0.25, 1.0, 0.1667, 0.6667, 0.1667, 0.6667, 0.08333, 1.0, 0.0, 0.6667, 1.0, 0.6667, 0.9167, 1.0, 0.8333, 0.6667, 0.8333, 0.6667, 0.75, 1.0, 0.6667, 0.6667, 1.0, 0.5, 1.0, 1.0, 0.875, 1.0, 1.0, 0.5, 0.875, 1.0, 0.875, 0.5, 0.875, 0.5, 0.875, 1.0, 0.75, 1.0, 0.875, 0.5, 0.75, 1.0, 0.75, 0.5, 0.75, 0.5, 0.75, 1.0, 0.625, 1.0, 0.75, 0.5, 0.625, 1.0, 0.625, 0.5, 0.625, 0.5, 0.625, 1.0, 0.5, 1.0, 0.625, 0.5, 0.5, 1.0, 0.5, 0.5, 0.5, 0.5, 0.5, 1.0, 0.375, 1.0, 0.5, 0.5, 0.375, 1.0, 0.375, 0.5, 0.375, 0.5, 0.375, 1.0, 0.25, 1.0, 0.375, 0.5, 0.25, 1.0, 0.25, 0.5, 0.49, 0.25, 0.4197, 0.4197, 0.25, 0.49, 0.25, 0.49, 0.08029, 0.4197, 0.01, 0.25, 0.01, 0.25, 0.08029, 0.08029, 0.25, 0.01, 0.25, 0.01, 0.4197, 0.08029, 0.49, 0.25, 0.49, 0.25, 0.25, 0.49, 0.01, 0.25, 0.01, 0.25, 0.25, 0.01, 0.49, 0.25, 0.25, 0.5, 0.25, 1.0, 0.125, 1.0, 0.25, 0.5, 0.125, 1.0, 0.125, 0.5, 0.125, 0.5, 0.125, 1.0, 0.0, 1.0, 0.125, 0.5, 0.0, 1.0, 0.0, 0.5, 0.5803, 0.4197, 0.75, 0.49, 0.9197, 0.4197, 0.9197, 0.4197, 0.99, 0.25, 0.9197, 0.08029, 0.9197, 0.08029, 0.75, 0.01, 0.5803, 0.08029, 0.5803, 0.08029, 0.51, 0.25, 0.5803, 0.4197, 0.5803, 0.4197, 0.9197, 0.4197, 0.9197, 0.08029, 0.9197, 0.08029, 0.5803, 0.08029, 0.5803, 0.4197, 0.375, 0.0, 0.625, 0.0, 0.625, 0.25, 0.375, 0.0, 0.625, 0.25, 0.375, 0.25, 0.375, 0.25, 0.625, 0.25, 0.625, 0.5, 0.375, 0.25, 0.625, 0.5, 0.375, 0.5, 0.375, 0.5, 0.625, 0.5, 0.625, 0.75, 0.375, 0.5, 0.625, 0.75, 0.375, 0.75, 0.375, 0.75, 0.625, 0.75, 0.625, 1.0, 0.375, 0.75, 0.625, 1.0, 0.375, 1.0, 0.125, 0.5, 0.375, 0.5, 0.375, 0.75, 0.125, 0.5, 0.375, 0.75, 0.125, 0.75, 0.625, 0.5, 0.875, 0.5, 0.875, 0.75, 0.625, 0.5, 0.875, 0.75, 0.625, 0.75, 0.375, 0.0, 0.625, 0.0, 0.625, 0.25, 0.375, 0.0, 0.625, 0.25, 0.375, 0.25, 0.375, 0.25, 0.625, 0.25, 0.625, 0.5, 0.375, 0.25, 0.625, 0.5, 0.375, 0.5, 0.375, 0.5, 0.625, 0.5, 0.625, 0.75, 0.375, 0.5, 0.625, 0.75, 0.375, 0.75, 0.375, 0.75, 0.625, 0.75, 0.625, 1.0, 0.375, 0.75, 0.625, 1.0, 0.375, 1.0, 0.125, 0.5, 0.375, 0.5, 0.375, 0.75, 0.125, 0.5, 0.375, 0.75, 0.125, 0.75, 0.625, 0.5, 0.875, 0.5, 0.875, 0.75, 0.625, 0.5, 0.875, 0.75, 0.625, 0.75])
me_sphere.materials.append(mat_inf_skin)
me_sphere.materials.append(mat_inf_boot)
me_sphere.materials.append(mat_inf_uniform)
me_sphere.materials.append(mat_inf_belt)
me_sphere.materials.append(mat_inf_helmet)
me_sphere.materials.append(mat_inf_rifle)
me_sphere.update()
me_sphere.normals_split_custom_set([tuple(v) for v in zip(*[iter([0.1756, 0.3042, 0.9363, 0.1756, 0.3042, 0.9363, 0.1756, 0.3042, 0.9363, 0.4232, 0.733, -0.5326, 0.4232, 0.733, -0.5326, 0.4232, 0.733, -0.5326, 0.4232, 0.733, -0.5326, 0.4232, 0.733, -0.5326, 0.4232, 0.733, -0.5326, 0.4232, 0.733, 0.5326, 0.4232, 0.733, 0.5326, 0.4232, 0.733, 0.5326, 0.4232, 0.733, 0.5326, 0.4232, 0.733, 0.5326, 0.4232, 0.733, 0.5326, 0.1756, 0.3042, -0.9363, 0.1756, 0.3042, -0.9363, 0.1756, 0.3042, -0.9363, 0.5, 0.866, -5.625e-07, 0.5, 0.866, -5.625e-07, 0.5, 0.866, -5.625e-07, 0.5, 0.866, 0.0, 0.5, 0.866, 0.0, 0.5, 0.866, 0.0, 0.3513, -4.311e-08, -0.9363, 0.3513, -4.311e-08, -0.9363, 0.3513, -4.311e-08, -0.9363, 1.0, 0.0, 0.0, 1.0, 0.0, 0.0, 1.0, 0.0, 0.0, 1.0, 0.0, 0.0, 1.0, 0.0, 0.0, 1.0, 0.0, 0.0, 0.3513, -4.311e-08, 0.9363, 0.3513, -4.311e-08, 0.9363, 0.3513, -4.311e-08, 0.9363, 0.8464, -9.809e-08, -0.5326, 0.8464, -9.809e-08, -0.5326, 0.8464, -9.809e-08, -0.5326, 0.8464, -1.587e-07, -0.5326, 0.8464, -1.587e-07, -0.5326, 0.8464, -1.587e-07, -0.5326, 0.8464, -1.587e-07, 0.5326, 0.8464, -1.587e-07, 0.5326, 0.8464, -1.587e-07, 0.5326, 0.8464, -9.809e-08, 0.5326, 0.8464, -9.809e-08, 0.5326, 0.8464, -9.809e-08, 0.5326, 0.1756, -0.3042, -0.9363, 0.1756, -0.3042, -0.9363, 0.1756, -0.3042, -0.9363, 0.5, -0.866, 0.0, 0.5, -0.866, 0.0, 0.5, -0.866, 0.0, 0.5, -0.866, 0.0, 0.5, -0.866, 0.0, 0.5, -0.866, 0.0, 0.1756, -0.3042, 0.9363, 0.1756, -0.3042, 0.9363, 0.1756, -0.3042, 0.9363, 0.4232, -0.733, -0.5326, 0.4232, -0.733, -0.5326, 0.4232, -0.733, -0.5326, 0.4232, -0.733, -0.5326, 0.4232, -0.733, -0.5326, 0.4232, -0.733, -0.5326, 0.4232, -0.733, 0.5326, 0.4232, -0.733, 0.5326, 0.4232, -0.733, 0.5326, 0.4232, -0.733, 0.5326, 0.4232, -0.733, 0.5326, 0.4232, -0.733, 0.5326, -0.1756, -0.3042, -0.9363, -0.1756, -0.3042, -0.9363, -0.1756, -0.3042, -0.9363, -0.5, -0.866, 0.0, -0.5, -0.866, 0.0, -0.5, -0.866, 0.0, -0.5, -0.866, 0.0, -0.5, -0.866, 0.0, -0.5, -0.866, 0.0, -0.1756, -0.3042, 0.9363, -0.1756, -0.3042, 0.9363, -0.1756, -0.3042, 0.9363, -0.4232, -0.733, -0.5326, -0.4232, -0.733, -0.5326, -0.4232, -0.733, -0.5326, -0.4232, -0.733, -0.5326, -0.4232, -0.733, -0.5326, -0.4232, -0.733, -0.5326, -0.4232, -0.733, 0.5326, -0.4232, -0.733, 0.5326, -0.4232, -0.733, 0.5326, -0.4232, -0.733, 0.5326, -0.4232, -0.733, 0.5326, -0.4232, -0.733, 0.5326, -0.3513, 1.078e-07, -0.9363, -0.3513, 1.078e-07, -0.9363, -0.3513, 1.078e-07, -0.9363, -1.0, 1.875e-07, 0.0, -1.0, 1.875e-07, 0.0, -1.0, 1.875e-07, 0.0, -1.0, 1.875e-07, 0.0, -1.0, 1.875e-07, 0.0, -1.0, 1.875e-07, 0.0, -0.3513, 1.078e-07, 0.9363, -0.3513, 1.078e-07, 0.9363, -0.3513, 1.078e-07, 0.9363, -0.8464, 1.962e-07, -0.5326, -0.8464, 1.962e-07, -0.5326, -0.8464, 1.962e-07, -0.5326, -0.8464, 3.174e-07, -0.5326, -0.8464, 3.174e-07, -0.5326, -0.8464, 3.174e-07, -0.5326, -0.8464, 3.174e-07, 0.5326, -0.8464, 3.174e-07, 0.5326, -0.8464, 3.174e-07, 0.5326, -0.8464, 1.962e-07, 0.5326, -0.8464, 1.962e-07, 0.5326, -0.8464, 1.962e-07, 0.5326, -0.1756, 0.3042, -0.9363, -0.1756, 0.3042, -0.9363, -0.1756, 0.3042, -0.9363, -0.5, 0.866, 0.0, -0.5, 0.866, 0.0, -0.5, 0.866, 0.0, -0.5, 0.866, -1.022e-08, -0.5, 0.866, -1.022e-08, -0.5, 0.866, -1.022e-08, -0.1756, 0.3042, 0.9363, -0.1756, 0.3042, 0.9363, -0.1756, 0.3042, 0.9363, -0.4232, 0.733, -0.5326, -0.4232, 0.733, -0.5326, -0.4232, 0.733, -0.5326, -0.4232, 0.733, -0.5326, -0.4232, 0.733, -0.5326, -0.4232, 0.733, -0.5326, -0.4232, 0.733, 0.5326, -0.4232, 0.733, 0.5326, -0.4232, 0.733, 0.5326, -0.4232, 0.733, 0.5326, -0.4232, 0.733, 0.5326, -0.4232, 0.733, 0.5326, 0.5878, 0.809, 0.0, 0.5878, 0.809, 0.0, 0.5878, 0.809, 0.0, 0.5878, 0.809, 0.0, 0.5878, 0.809, 0.0, 0.5878, 0.809, 0.0, 0.9511, -0.309, 0.0, 0.9511, -0.309, 0.0, 0.9511, -0.309, 0.0, 0.9511, -0.309, 0.0, 0.9511, -0.309, 0.0, 0.9511, -0.309, 0.0, 0.0, -1.0, 0.0, 0.0, -1.0, 0.0, 0.0, -1.0, 0.0, 0.0, -1.0, 0.0, 0.0, -1.0, 0.0, 0.0, -1.0, 0.0, 0.0, 0.0, 1.0, 0.0, 0.0, 1.0, 0.0, 0.0, 1.0, 0.0, 0.0, 1.0, 0.0, 0.0, 1.0, 0.0, 0.0, 1.0, 0.0, 0.0, 1.0, 0.0, 0.0, 1.0, 0.0, 0.0, 1.0, -0.9511, -0.309, 0.0, -0.9511, -0.309, 0.0, -0.9511, -0.309, 0.0, -0.9511, -0.309, 0.0, -0.9511, -0.309, 0.0, -0.9511, -0.309, 0.0, -0.5878, 0.809, 0.0, -0.5878, 0.809, 0.0, -0.5878, 0.809, 0.0, -0.5878, 0.809, 0.0, -0.5878, 0.809, 0.0, -0.5878, 0.809, 0.0, 0.0, 0.0, -1.0, 0.0, 0.0, -1.0, 0.0, 0.0, -1.0, 0.0, 0.0, -1.0, 0.0, 0.0, -1.0, 0.0, 0.0, -1.0, 0.0, 0.0, -1.0, 0.0, 0.0, -1.0, 0.0, 0.0, -1.0, -1.0, 0.0, 0.0, -1.0, 0.0, 0.0, -1.0, 0.0, 0.0, -1.0, 0.0, 0.0, -1.0, 0.0, 0.0, -1.0, 0.0, 0.0, 0.0, 1.0, 0.0, 0.0, 1.0, 0.0, 0.0, 1.0, 0.0, 0.0, 1.0, 0.0, 0.0, 1.0, 0.0, 0.0, 1.0, 0.0, 1.0, 0.0, 0.0, 1.0, 0.0, 0.0, 1.0, 0.0, 0.0, 1.0, 0.0, 0.0, 1.0, 0.0, 0.0, 1.0, 0.0, 0.0, 0.0, -1.0, 0.0, 0.0, -1.0, 0.0, 0.0, -1.0, 0.0, 0.0, -1.0, 0.0, 0.0, -1.0, 0.0, 0.0, -1.0, 0.0, 0.0, 0.0, -1.0, 0.0, 0.0, -1.0, 0.0, 0.0, -1.0, 0.0, 0.0, -1.0, 0.0, 0.0, -1.0, 0.0, 0.0, -1.0, 0.0, 0.0, 1.0, 0.0, 0.0, 1.0, 0.0, 0.0, 1.0, 0.0, 0.0, 1.0, 0.0, 0.0, 1.0, 0.0, 0.0, 1.0, -1.0, 0.0, 0.0, -1.0, 0.0, 0.0, -1.0, 0.0, 0.0, -1.0, 0.0, 0.0, -1.0, 0.0, 0.0, -1.0, 0.0, 0.0, 0.0, 1.0, 0.0, 0.0, 1.0, 0.0, 0.0, 1.0, 0.0, 0.0, 1.0, 0.0, 0.0, 1.0, 0.0, 0.0, 1.0, 0.0, 1.0, 0.0, 0.0, 1.0, 0.0, 0.0, 1.0, 0.0, 0.0, 1.0, 0.0, 0.0, 1.0, 0.0, 0.0, 1.0, 0.0, 0.0, 0.0, -1.0, 0.0, 0.0, -1.0, 0.0, 0.0, -1.0, 0.0, 0.0, -1.0, 0.0, 0.0, -1.0, 0.0, 0.0, -1.0, 0.0, 0.0, 0.0, -1.0, 0.0, 0.0, -1.0, 0.0, 0.0, -1.0, 0.0, 0.0, -1.0, 0.0, 0.0, -1.0, 0.0, 0.0, -1.0, 0.0, 0.0, 1.0, 0.0, 0.0, 1.0, 0.0, 0.0, 1.0, 0.0, 0.0, 1.0, 0.0, 0.0, 1.0, 0.0, 0.0, 1.0, 0.5878, 0.809, 0.0, 0.5878, 0.809, 0.0, 0.5878, 0.809, 0.0, 0.5878, 0.809, 0.0, 0.5878, 0.809, 0.0, 0.5878, 0.809, 0.0, 0.9511, -0.309, 0.0, 0.9511, -0.309, 0.0, 0.9511, -0.309, 0.0, 0.9511, -0.309, 0.0, 0.9511, -0.309, 0.0, 0.9511, -0.309, 0.0, 0.0, -1.0, 0.0, 0.0, -1.0, 0.0, 0.0, -1.0, 0.0, 0.0, -1.0, 0.0, 0.0, -1.0, 0.0, 0.0, -1.0, 0.0, 0.0, 0.0, 1.0, 0.0, 0.0, 1.0, 0.0, 0.0, 1.0, 0.0, 0.0, 1.0, 0.0, 0.0, 1.0, 0.0, 0.0, 1.0, 0.0, 0.0, 1.0, 0.0, 0.0, 1.0, 0.0, 0.0, 1.0, -0.9511, -0.309, 0.0, -0.9511, -0.309, 0.0, -0.9511, -0.309, 0.0, -0.9511, -0.309, 0.0, -0.9511, -0.309, 0.0, -0.9511, -0.309, 0.0, -0.5878, 0.809, 0.0, -0.5878, 0.809, 0.0, -0.5878, 0.809, 0.0, -0.5878, 0.809, 0.0, -0.5878, 0.809, 0.0, -0.5878, 0.809, 0.0, 0.0, 0.0, -1.0, 0.0, 0.0, -1.0, 0.0, 0.0, -1.0, 0.0, 0.0, -1.0, 0.0, 0.0, -1.0, 0.0, 0.0, -1.0, 0.0, 0.0, -1.0, 0.0, 0.0, -1.0, 0.0, 0.0, -1.0, 0.5878, 0.809, 0.0, 0.5878, 0.809, 0.0, 0.5878, 0.809, 0.0, 0.5878, 0.809, 0.0, 0.5878, 0.809, 0.0, 0.5878, 0.809, 0.0, 0.9511, -0.309, 0.0, 0.9511, -0.309, 0.0, 0.9511, -0.309, 0.0, 0.9511, -0.309, 0.0, 0.9511, -0.309, 0.0, 0.9511, -0.309, 0.0, 0.0, -1.0, 0.0, 0.0, -1.0, 0.0, 0.0, -1.0, 0.0, 0.0, -1.0, 0.0, 0.0, -1.0, 0.0, 0.0, -1.0, 0.0, 0.0, 0.0, 1.0, 0.0, 0.0, 1.0, 0.0, 0.0, 1.0, 0.0, 0.0, 1.0, 0.0, 0.0, 1.0, 0.0, 0.0, 1.0, 0.0, 0.0, 1.0, 0.0, 0.0, 1.0, 0.0, 0.0, 1.0, -0.9511, -0.309, 0.0, -0.9511, -0.309, 0.0, -0.9511, -0.309, 0.0, -0.9511, -0.309, 0.0, -0.9511, -0.309, 0.0, -0.9511, -0.309, 0.0, -0.5878, 0.809, 0.0, -0.5878, 0.809, 0.0, -0.5878, 0.809, 0.0, -0.5878, 0.809, 0.0, -0.5878, 0.809, 0.0, -0.5878, 0.809, 0.0, 0.0, 0.0, -1.0, 0.0, 0.0, -1.0, 0.0, 0.0, -1.0, 0.0, 0.0, -1.0, 0.0, 0.0, -1.0, 0.0, 0.0, -1.0, 0.0, 0.0, -1.0, 0.0, 0.0, -1.0, 0.0, 0.0, -1.0, -1.0, 0.0, 0.0, -1.0, 0.0, 0.0, -1.0, 0.0, 0.0, -1.0, 0.0, 0.0, -1.0, 0.0, 0.0, -1.0, 0.0, 0.0, 0.0, 1.0, 0.0, 0.0, 1.0, 0.0, 0.0, 1.0, 0.0, 0.0, 1.0, 0.0, 0.0, 1.0, 0.0, 0.0, 1.0, 0.0, 1.0, 0.0, 0.0, 1.0, 0.0, 0.0, 1.0, 0.0, 0.0, 1.0, 0.0, 0.0, 1.0, 0.0, 0.0, 1.0, 0.0, 0.0, 0.0, -1.0, 0.0, 0.0, -1.0, 0.0, 0.0, -1.0, 0.0, 0.0, -1.0, 0.0, 0.0, -1.0, 0.0, 0.0, -1.0, 0.0, 0.0, 0.0, -1.0, 0.0, 0.0, -1.0, 0.0, 0.0, -1.0, 0.0, 0.0, -1.0, 0.0, 0.0, -1.0, 0.0, 0.0, -1.0, 0.0, 0.0, 1.0, 0.0, 0.0, 1.0, 0.0, 0.0, 1.0, 0.0, 0.0, 1.0, 0.0, 0.0, 1.0, 0.0, 0.0, 1.0, -0.9848, 0.1736, 0.0, -0.9848, 0.1736, 0.0, -0.9848, 0.1736, 0.0, -0.9848, 0.1736, 0.0, -0.9848, 0.1736, 0.0, -0.9848, 0.1736, 0.0, 0.1736, 0.9848, 0.0, 0.1736, 0.9848, 0.0, 0.1736, 0.9848, 0.0, 0.1736, 0.9848, 0.0, 0.1736, 0.9848, 0.0, 0.1736, 0.9848, 0.0, 0.9848, -0.1736, 0.0, 0.9848, -0.1736, 0.0, 0.9848, -0.1736, 0.0, 0.9848, -0.1736, 0.0, 0.9848, -0.1736, 0.0, 0.9848, -0.1736, 0.0, -0.1736, -0.9848, 0.0, -0.1736, -0.9848, 0.0, -0.1736, -0.9848, 0.0, -0.1736, -0.9848, 0.0, -0.1736, -0.9848, 0.0, -0.1736, -0.9848, 0.0, -7.761e-07, 0.0, -1.0, -7.761e-07, 0.0, -1.0, -7.761e-07, 0.0, -1.0, 4.851e-07, 0.0, -1.0, 4.851e-07, 0.0, -1.0, 4.851e-07, 0.0, -1.0, 0.0, 0.0, 1.0, 0.0, 0.0, 1.0, 0.0, 0.0, 1.0, 1.94e-07, 0.0, 1.0, 1.94e-07, 0.0, 1.0, 1.94e-07, 0.0, 1.0, -0.9848, -0.1736, 0.0, -0.9848, -0.1736, 0.0, -0.9848, -0.1736, 0.0, -0.9848, -0.1736, 0.0, -0.9848, -0.1736, 0.0, -0.9848, -0.1736, 0.0, -0.1736, 0.9848, 0.0, -0.1736, 0.9848, 0.0, -0.1736, 0.9848, 0.0, -0.1736, 0.9848, 0.0, -0.1736, 0.9848, 0.0, -0.1736, 0.9848, 0.0, 0.9848, 0.1736, 0.0, 0.9848, 0.1736, 0.0, 0.9848, 0.1736, 0.0, 0.9848, 0.1736, 0.0, 0.9848, 0.1736, 0.0, 0.9848, 0.1736, 0.0, 0.1736, -0.9848, 0.0, 0.1736, -0.9848, 0.0, 0.1736, -0.9848, 0.0, 0.1736, -0.9848, 0.0, 0.1736, -0.9848, 0.0, 0.1736, -0.9848, 0.0, 0.0, 0.0, -1.0, 0.0, 0.0, -1.0, 0.0, 0.0, -1.0, 2.91e-07, 0.0, -1.0, 2.91e-07, 0.0, -1.0, 2.91e-07, 0.0, -1.0, 0.0, 0.0, 1.0, 0.0, 0.0, 1.0, 0.0, 0.0, 1.0, -1.94e-07, 0.0, 1.0, -1.94e-07, 0.0, 1.0, -1.94e-07, 0.0, 1.0, -1.0, 0.0, 0.0, -1.0, 0.0, 0.0, -1.0, 0.0, 0.0, -1.0, 0.0, 0.0, -1.0, 0.0, 0.0, -1.0, 0.0, 0.0, 0.0, 1.0, 0.0, 0.0, 1.0, 0.0, 0.0, 1.0, 0.0, 0.0, 1.0, 0.0, 0.0, 1.0, 0.0, 0.0, 1.0, 0.0, 1.0, 0.0, 0.0, 1.0, 0.0, 0.0, 1.0, 0.0, 0.0, 1.0, 0.0, 0.0, 1.0, 0.0, 0.0, 1.0, 0.0, 0.0, 0.0, -1.0, 0.0, 0.0, -1.0, 0.0, 0.0, -1.0, 0.0, 0.0, -1.0, 0.0, 0.0, -1.0, 0.0, 0.0, -1.0, 0.0, 0.0, 0.0, -1.0, 0.0, 0.0, -1.0, 0.0, 0.0, -1.0, 0.0, 0.0, -1.0, 0.0, 0.0, -1.0, 0.0, 0.0, -1.0, 0.0, 0.0, 1.0, 0.0, 0.0, 1.0, 0.0, 0.0, 1.0, 0.0, 0.0, 1.0, 0.0, 0.0, 1.0, 0.0, 0.0, 1.0, 0.2774, 0.4804, 0.8321, 0.2774, 0.4804, 0.8321, 0.2774, 0.4804, 0.8321, 0.5547, -5.302e-08, 0.8321, 0.5547, -5.302e-08, 0.8321, 0.5547, -5.302e-08, 0.8321, 0.2774, -0.4804, 0.8321, 0.2774, -0.4804, 0.8321, 0.2774, -0.4804, 0.8321, -0.2774, -0.4804, 0.8321, -0.2774, -0.4804, 0.8321, -0.2774, -0.4804, 0.8321, -0.5547, 1.591e-07, 0.8321, -0.5547, 1.591e-07, 0.8321, -0.5547, 1.591e-07, 0.8321, -0.2774, 0.4804, 0.8321, -0.2774, 0.4804, 0.8321, -0.2774, 0.4804, 0.8321, 0.3827, 0.9239, 0.0, 0.3827, 0.9239, 0.0, 0.3827, 0.9239, 0.0, 0.3827, 0.9239, 0.0, 0.3827, 0.9239, 0.0, 0.3827, 0.9239, 0.0, 0.9239, 0.3827, 0.0, 0.9239, 0.3827, 0.0, 0.9239, 0.3827, 0.0, 0.9239, 0.3827, 0.0, 0.9239, 0.3827, 0.0, 0.9239, 0.3827, 0.0, 0.9239, -0.3827, 0.0, 0.9239, -0.3827, 0.0, 0.9239, -0.3827, 0.0, 0.9239, -0.3827, 0.0, 0.9239, -0.3827, 0.0, 0.9239, -0.3827, 0.0, 0.3827, -0.9239, 0.0, 0.3827, -0.9239, 0.0, 0.3827, -0.9239, 0.0, 0.3827, -0.9239, 0.0, 0.3827, -0.9239, 0.0, 0.3827, -0.9239, 0.0, -0.3827, -0.9239, 0.0, -0.3827, -0.9239, 0.0, -0.3827, -0.9239, 0.0, -0.3827, -0.9239, 0.0, -0.3827, -0.9239, 0.0, -0.3827, -0.9239, 0.0, -0.9239, -0.3827, 0.0, -0.9239, -0.3827, 0.0, -0.9239, -0.3827, 0.0, -0.9239, -0.3827, 0.0, -0.9239, -0.3827, 0.0, -0.9239, -0.3827, 0.0, 6.224e-07, 0.0, 1.0, 6.224e-07, 0.0, 1.0, 6.224e-07, 0.0, 1.0, 0.0, 0.0, 1.0, 0.0, 0.0, 1.0, 0.0, 0.0, 1.0, -6.224e-07, 0.0, 1.0, -6.224e-07, 0.0, 1.0, -6.224e-07, 0.0, 1.0, 0.0, 0.0, 1.0, 0.0, 0.0, 1.0, 0.0, 0.0, 1.0, 0.0, 0.0, 1.0, 0.0, 0.0, 1.0, 0.0, 0.0, 1.0, 0.0, 0.0, 1.0, 0.0, 0.0, 1.0, 0.0, 0.0, 1.0, -0.9239, 0.3827, 0.0, -0.9239, 0.3827, 0.0, -0.9239, 0.3827, 0.0, -0.9239, 0.3827, 0.0, -0.9239, 0.3827, 0.0, -0.9239, 0.3827, 0.0, -0.3827, 0.9239, 0.0, -0.3827, 0.9239, 0.0, -0.3827, 0.9239, 0.0, -0.3827, 0.9239, 0.0, -0.3827, 0.9239, 0.0, -0.3827, 0.9239, 0.0, 0.0, 0.0, -1.0, 0.0, 0.0, -1.0, 0.0, 0.0, -1.0, 0.0, 0.0, -1.0, 0.0, 0.0, -1.0, 0.0, 0.0, -1.0, 0.0, 0.0, -1.0, 0.0, 0.0, -1.0, 0.0, 0.0, -1.0, 0.0, 0.0, -1.0, 0.0, 0.0, -1.0, 0.0, 0.0, -1.0, 0.0, 0.0, -1.0, 0.0, 0.0, -1.0, 0.0, 0.0, -1.0, 0.0, 0.0, -1.0, 0.0, 0.0, -1.0, 0.0, 0.0, -1.0, -1.0, 0.0, 0.0, -1.0, 0.0, 0.0, -1.0, 0.0, 0.0, -1.0, 0.0, 0.0, -1.0, 0.0, 0.0, -1.0, 0.0, 0.0, 0.0, 1.0, 0.0, 0.0, 1.0, 0.0, 0.0, 1.0, 0.0, 0.0, 1.0, 0.0, 0.0, 1.0, 0.0, 0.0, 1.0, 0.0, 1.0, 0.0, 0.0, 1.0, 0.0, 0.0, 1.0, 0.0, 0.0, 1.0, 0.0, 0.0, 1.0, 0.0, 0.0, 1.0, 0.0, 0.0, 0.0, -1.0, 0.0, 0.0, -1.0, 0.0, 0.0, -1.0, 0.0, 0.0, -1.0, 0.0, 0.0, -1.0, 0.0, 0.0, -1.0, 0.0, 0.0, 0.0, -1.0, 0.0, 0.0, -1.0, 0.0, 0.0, -1.0, 0.0, 0.0, -1.0, 0.0, 0.0, -1.0, 0.0, 0.0, -1.0, 0.0, 0.0, 1.0, 0.0, 0.0, 1.0, 0.0, 0.0, 1.0, 0.0, 0.0, 1.0, 0.0, 0.0, 1.0, 0.0, 0.0, 1.0, -1.0, 0.0, 0.0, -1.0, 0.0, 0.0, -1.0, 0.0, 0.0, -1.0, 0.0, 0.0, -1.0, 0.0, 0.0, -1.0, 0.0, 0.0, 0.0, 1.0, 0.0, 0.0, 1.0, 0.0, 0.0, 1.0, 0.0, 0.0, 1.0, 0.0, 0.0, 1.0, 0.0, 0.0, 1.0, 0.0, 1.0, 0.0, 0.0, 1.0, 0.0, 0.0, 1.0, 0.0, 0.0, 1.0, 0.0, 0.0, 1.0, 0.0, 0.0, 1.0, 0.0, 0.0, 0.0, -1.0, 0.0, 0.0, -1.0, 0.0, 0.0, -1.0, 0.0, 0.0, -1.0, 0.0, 0.0, -1.0, 0.0, 0.0, -1.0, 0.0, 0.0, 0.0, -1.0, 0.0, 0.0, -1.0, 0.0, 0.0, -1.0, 0.0, 0.0, -1.0, 0.0, 0.0, -1.0, 0.0, 0.0, -1.0, 0.0, 0.0, 1.0, 0.0, 0.0, 1.0, 0.0, 0.0, 1.0, 0.0, 0.0, 1.0, 0.0, 0.0, 1.0, 0.0, 0.0, 1.0])] * 3)])

# ---- objects
ob_unit_infantry = bpy.data.objects.new('unit_infantry', me_sphere)

# ---- transforms, parenting, visibility, modifiers, constraints
ob_unit_infantry.location = (0.0, 0.0, 0.0)
ob_unit_infantry.rotation_mode = 'QUATERNION'
ob_unit_infantry.rotation_quaternion = (1.0, 0.0, 0.0, 0.0)

# ---- collection membership
col_collection.objects.link(ob_unit_infantry)

# ---- scene / render settings (as saved in the file)
scene.frame_start = 1; scene.frame_end = 250; scene.frame_set(1)
scene.render.engine = 'BLENDER_EEVEE_NEXT'
scene.render.bake_bias = 0.0
scene.render.bake_samples = 0
scene.cycles.sampling_pattern = 'TABULATED_SOBOL'
scene.eevee.use_volume_custom_range = False
bpy.context.view_layer.update()

# ---- added for rendering (the .blend has no active camera and no usable light): camera, sun
cam_auto = bpy.data.cameras.new('AutoCamera')
cam_auto.lens = 50.0
cam_auto.sensor_width = 36.0
cam_auto.clip_end = 1000.0
ob_auto_camera = bpy.data.objects.new('AutoCamera', cam_auto)
scene.collection.objects.link(ob_auto_camera)
ob_auto_camera.location = (0.689804, -0.740708, 0.756305)
ob_auto_camera.rotation_euler = (1.09748, -7.21219e-08, 0.694738)
scene.camera = ob_auto_camera
light_auto_sun = bpy.data.lights.new('AutoSun', 'SUN')
light_auto_sun.energy = 3.0
light_auto_sun.angle = 0.0523599
ob_auto_sun = bpy.data.objects.new('AutoSun', light_auto_sun)
scene.collection.objects.link(ob_auto_sun)
ob_auto_sun.rotation_euler = (0.872665, 0.174533, 0.523599)
bpy.context.view_layer.update()
